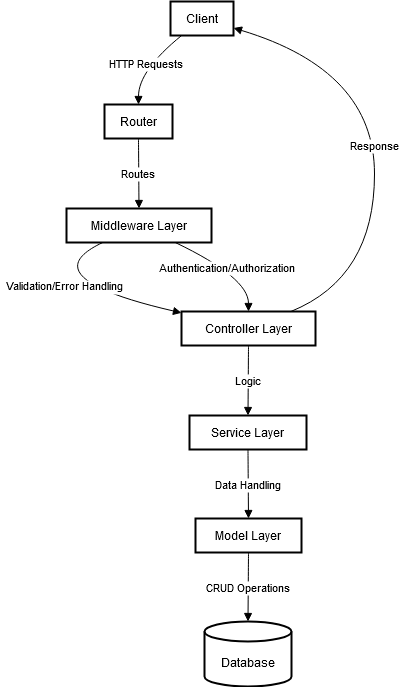

The diagram above was exported from draw.io. Its source (the exported page's mxGraphModel, read from the mxfile embedded in the PNG):
<mxGraphModel dx="2668" dy="954" grid="1" gridSize="10" guides="1" tooltips="1" connect="1" arrows="1" fold="1" page="1" pageScale="1" pageWidth="850" pageHeight="1100" math="0" shadow="0">
  <root>
    <mxCell id="0" />
    <mxCell id="1" parent="0" />
    <mxCell id="0gegfBDvK1NQoM5BB6na-55" value="Client" style="whiteSpace=wrap;strokeWidth=2;" vertex="1" parent="1">
      <mxGeometry x="162" y="170" width="63" height="34" as="geometry" />
    </mxCell>
    <mxCell id="0gegfBDvK1NQoM5BB6na-56" value="Router" style="whiteSpace=wrap;strokeWidth=2;" vertex="1" parent="1">
      <mxGeometry x="96" y="273" width="68" height="34" as="geometry" />
    </mxCell>
    <mxCell id="0gegfBDvK1NQoM5BB6na-57" value="Middleware Layer" style="whiteSpace=wrap;strokeWidth=2;" vertex="1" parent="1">
      <mxGeometry x="58" y="377" width="145" height="34" as="geometry" />
    </mxCell>
    <mxCell id="0gegfBDvK1NQoM5BB6na-58" value="Controller Layer" style="whiteSpace=wrap;strokeWidth=2;" vertex="1" parent="1">
      <mxGeometry x="173" y="480" width="134" height="34" as="geometry" />
    </mxCell>
    <mxCell id="0gegfBDvK1NQoM5BB6na-59" value="Service Layer" style="whiteSpace=wrap;strokeWidth=2;" vertex="1" parent="1">
      <mxGeometry x="181" y="584" width="117" height="34" as="geometry" />
    </mxCell>
    <mxCell id="0gegfBDvK1NQoM5BB6na-60" value="Model Layer" style="whiteSpace=wrap;strokeWidth=2;" vertex="1" parent="1">
      <mxGeometry x="187" y="687" width="106" height="34" as="geometry" />
    </mxCell>
    <mxCell id="0gegfBDvK1NQoM5BB6na-61" value="Database" style="shape=cylinder3;boundedLbl=1;backgroundOutline=1;size=10;strokeWidth=2;whiteSpace=wrap;" vertex="1" parent="1">
      <mxGeometry x="196" y="790" width="87" height="65" as="geometry" />
    </mxCell>
    <mxCell id="0gegfBDvK1NQoM5BB6na-62" value="HTTP Requests" style="curved=1;startArrow=none;endArrow=block;exitX=0.17;exitY=1.01;entryX=0.5;entryY=0.01;rounded=0;" edge="1" parent="1" source="0gegfBDvK1NQoM5BB6na-55" target="0gegfBDvK1NQoM5BB6na-56">
      <mxGeometry relative="1" as="geometry">
        <Array as="points">
          <mxPoint x="130" y="239" />
        </Array>
      </mxGeometry>
    </mxCell>
    <mxCell id="0gegfBDvK1NQoM5BB6na-63" value="Routes" style="curved=1;startArrow=none;endArrow=block;exitX=0.5;exitY=1.02;entryX=0.5;entryY=-0.01;rounded=0;" edge="1" parent="1" source="0gegfBDvK1NQoM5BB6na-56" target="0gegfBDvK1NQoM5BB6na-57">
      <mxGeometry relative="1" as="geometry">
        <Array as="points" />
      </mxGeometry>
    </mxCell>
    <mxCell id="0gegfBDvK1NQoM5BB6na-64" value="Validation/Error Handling" style="curved=1;startArrow=none;endArrow=block;exitX=0.25;exitY=1;entryX=0;entryY=0.04;rounded=0;" edge="1" parent="1" source="0gegfBDvK1NQoM5BB6na-57" target="0gegfBDvK1NQoM5BB6na-58">
      <mxGeometry relative="1" as="geometry">
        <Array as="points">
          <mxPoint x="20" y="446" />
        </Array>
      </mxGeometry>
    </mxCell>
    <mxCell id="0gegfBDvK1NQoM5BB6na-65" value="Logic" style="curved=1;startArrow=none;endArrow=block;exitX=0.5;exitY=1.01;entryX=0.5;entryY=-0.01;rounded=0;" edge="1" parent="1" source="0gegfBDvK1NQoM5BB6na-58" target="0gegfBDvK1NQoM5BB6na-59">
      <mxGeometry relative="1" as="geometry">
        <Array as="points" />
      </mxGeometry>
    </mxCell>
    <mxCell id="0gegfBDvK1NQoM5BB6na-66" value="Data Handling" style="curved=1;startArrow=none;endArrow=block;exitX=0.5;exitY=0.99;entryX=0.5;entryY=0;rounded=0;" edge="1" parent="1" source="0gegfBDvK1NQoM5BB6na-59" target="0gegfBDvK1NQoM5BB6na-60">
      <mxGeometry relative="1" as="geometry">
        <Array as="points" />
      </mxGeometry>
    </mxCell>
    <mxCell id="0gegfBDvK1NQoM5BB6na-67" value="CRUD Operations" style="curved=1;startArrow=none;endArrow=block;exitX=0.5;exitY=1.01;entryX=0.5;entryY=0.01;rounded=0;" edge="1" parent="1" source="0gegfBDvK1NQoM5BB6na-60" target="0gegfBDvK1NQoM5BB6na-61">
      <mxGeometry relative="1" as="geometry">
        <Array as="points" />
      </mxGeometry>
    </mxCell>
    <mxCell id="0gegfBDvK1NQoM5BB6na-68" value="Authentication/Authorization" style="curved=1;startArrow=none;endArrow=block;exitX=0.75;exitY=1;entryX=0.5;entryY=0.01;rounded=0;" edge="1" parent="1" source="0gegfBDvK1NQoM5BB6na-57" target="0gegfBDvK1NQoM5BB6na-58">
      <mxGeometry relative="1" as="geometry">
        <Array as="points">
          <mxPoint x="240" y="446" />
        </Array>
      </mxGeometry>
    </mxCell>
    <mxCell id="0gegfBDvK1NQoM5BB6na-69" value="Response" style="curved=1;startArrow=none;endArrow=block;exitX=0.81;exitY=0.01;entryX=1;entryY=0.78;rounded=0;" edge="1" parent="1" source="0gegfBDvK1NQoM5BB6na-58" target="0gegfBDvK1NQoM5BB6na-55">
      <mxGeometry relative="1" as="geometry">
        <Array as="points">
          <mxPoint x="366" y="446" />
          <mxPoint x="366" y="239" />
        </Array>
      </mxGeometry>
    </mxCell>
  </root>
</mxGraphModel>